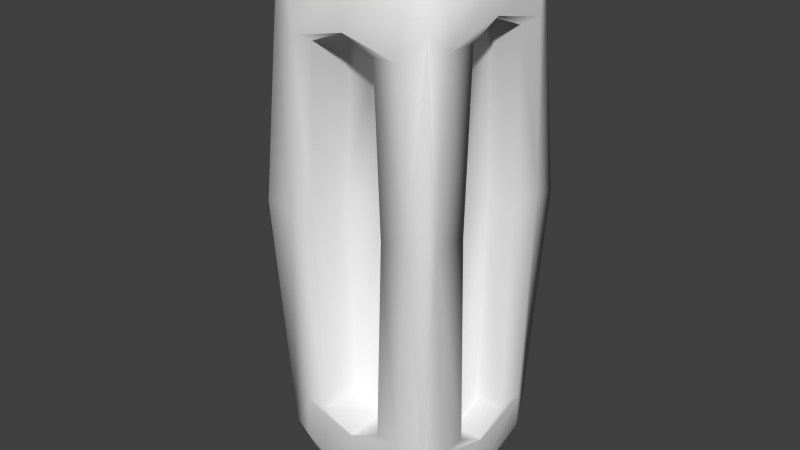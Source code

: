 # Source: canister.blend  (saved by Blender 2.73.9; exported with 4.5.12 LTS)
import bpy
from mathutils import Matrix  # noqa: F401  (used for matrix-valued properties, if any)

bpy.ops.wm.read_factory_settings(use_empty=True)
scene = bpy.context.scene
scene.name = 'Scene'

# ---- collections
col_collection_3 = bpy.data.collections.new('Collection 3'); scene.collection.children.link(col_collection_3)

# ---- materials (node trees are filled in below, after node groups)
mat_material = bpy.data.materials.new('Material')
mat_material.alpha_threshold = 0.0
mat_material.use_transparent_shadow = False
mat_material.roughness = 0.5

# ---- material node trees

# ---- world
world_world = bpy.data.worlds.new('World'); scene.world = world_world
world_world.color = (0.05088, 0.05088, 0.05088)
world_world.use_sun_shadow = False
world_world.sun_shadow_jitter_overblur = 0.0
world_world.cycles.sampling_method = 'MANUAL'
world_world.cycles.sample_map_resolution = 256

# ---- meshes
me_cube = bpy.data.meshes.new('Cube')
me_cube.from_pydata([(-4.974, -4.974, 0.0), (-4.974, 4.974, 0.0), (4.974, 4.974, 0.0), (4.974, -4.974, 0.0), (-4.852, -3.946, 0.3352), (4.776, 4.041, 0.0), (-6.427, -9.61e-09, 0.0), (-4.013, 4.776, 0.0), (-3.359, 4.776, -11.64), (7.281e-09, 4.776, 9.971), (3.359, 4.776, 9.183), (4.013, 4.776, 0.0), (3.359, 4.776, -11.64), (9.708e-09, 4.776, -12.67), (-3.359, 4.776, 9.183), (-1.778, 2.245, 0.0), (4.776, 3.383, -11.68), (4.776, -8.494e-09, 10.0), (4.776, -3.383, 9.211), (4.776, -4.041, 0.0), (4.776, -3.383, -11.68), (4.776, 0.0, -12.71), (4.776, 3.383, 9.211), (3.174, 2.069, 0.0), (-4.852, -3.287, 9.331), (-4.852, 0.09746, 10.12), (-4.852, 3.482, 9.331), (-4.852, 4.14, 0.3352), (-4.852, 3.482, -11.53), (-4.852, 0.09746, -12.56), (-4.852, 0.09746, 0.3352), (-3.576, -4.776, 0.0), (-2.993, -4.776, 8.742), (3.576, -4.776, 0.0), (2.993, -4.776, -11.07), (7.281e-09, -4.776, 9.444), (9.708e-09, -4.776, -11.98), (-2.993, -4.776, -11.07), (2.993, -4.776, 8.742), (-2.115, -2.31, 0.0), (-4.356, -4.356, -13.21), (-3.368, -3.368, -16.17), (-3.375, -4.576, -13.64), (-3.375, -4.576, 10.72), (-3.368, -3.368, 12.67), (-4.293, -3.287, 10.9), (-4.387, -4.387, 10.13), (-3.428, 4.723, -13.75), (-3.368, 3.368, -16.17), (-4.29, 3.497, -13.49), (-4.387, 4.387, -12.87), (-4.293, 3.482, 10.9), (-3.368, 3.368, 12.67), (-3.428, 4.723, 10.81), (-4.387, 4.387, 10.13), (3.375, -4.576, -13.64), (3.368, -3.368, -16.17), (4.736, -3.433, -13.77), (4.387, -4.387, -12.87), (4.736, -3.433, 10.82), (3.368, -3.368, 12.67), (3.375, -4.576, 10.72), (4.387, -4.387, 10.13), (4.736, 3.433, -13.77), (3.368, 3.368, -16.17), (3.428, 4.723, -13.75), (4.387, 4.387, -12.87), (3.428, 4.723, 10.81), (3.368, 3.368, 12.67), (4.736, 3.433, 10.82), (4.387, 4.387, 10.13), (-3.808, 0.949, 13.18), (-4.944, 0.1302, 11.53), (-3.808, -0.949, 13.18), (-3.808, -0.949, -16.84), (-5.248, 1.942e-08, -15.07), (-4.952, 0.09523, -14.92), (-3.808, 0.949, -16.84), (0.949, 3.808, 13.18), (7.281e-09, 4.773, 11.76), (-0.949, 3.808, 13.18), (-0.949, 3.808, -16.84), (9.708e-09, 4.773, -14.99), (0.949, 3.808, -16.84), (3.808, -0.949, 13.18), (4.767, -9.708e-09, 11.76), (3.808, 0.949, 13.18), (3.808, 0.949, -16.84), (4.767, -1.942e-08, -14.99), (3.808, -0.949, -16.84), (-0.949, -3.808, 13.18), (7.281e-09, -4.835, 11.75), (0.949, -3.808, 13.18), (0.949, -3.808, -16.84), (9.708e-09, -4.835, -14.97), (-0.949, -3.808, -16.84), (0.9669, 0.9669, 13.72), (-0.9669, 0.9669, 13.72), (-0.9669, -0.9669, 13.72), (0.9669, -0.9669, 13.72), (-0.9669, 0.9669, -17.54), (0.9669, 0.9669, -17.54), (0.9669, -0.9669, -17.54), (-0.9669, -0.9669, -17.54), (-1.778, 4.776, 0.0), (-1.488, 4.776, -11.64), (3.718e-09, 4.776, 9.971), (1.488, 4.776, 9.183), (1.778, 4.776, 0.0), (1.488, 4.776, -11.64), (4.794e-09, 4.776, -12.67), (-1.488, 4.776, 9.183), (4.776, 2.069, 0.0), (-1.488, 2.245, -11.64), (3.718e-09, 2.245, 9.971), (1.488, 2.245, 9.183), (1.778, 2.245, 0.0), (1.488, 2.245, -11.64), (4.794e-09, 2.245, -12.67), (-1.488, 2.245, 9.183), (4.019e-09, 2.245, 0.0), (4.776, 1.732, -11.68), (4.776, 1.206e-08, 10.0), (4.776, -1.732, 9.211), (4.776, -2.069, 0.0), (4.776, -1.732, -11.68), (4.776, 1.641e-08, -12.71), (4.776, 1.732, 9.211), (-2.115, -4.776, 0.0), (3.174, 1.732, -11.68), (3.174, 1.206e-08, 10.0), (3.174, -1.732, 9.211), (3.174, -2.069, 0.0), (3.174, -1.732, -11.68), (3.174, 1.641e-08, -12.71), (3.174, 1.732, 9.211), (3.174, 1.231e-08, 0.0), (-1.771, -4.776, 8.742), (2.115, -4.776, 0.0), (1.771, -4.776, -11.07), (4.634e-09, -4.776, 9.444), (6.07e-09, -4.776, -11.98), (-1.771, -4.776, -11.07), (1.771, -4.776, 8.742), (-4.852, -1.192, 0.3352), (-1.771, -2.31, 8.742), (2.115, -2.31, 0.0), (1.771, -2.31, -11.07), (4.634e-09, -2.31, 9.444), (6.07e-09, -2.31, -11.98), (-1.771, -2.31, -11.07), (1.771, -2.31, 8.742), (4.591e-09, -2.31, 0.0), (-4.852, -0.9398, 9.331), (-4.852, 0.3582, 10.12), (-4.852, 1.656, 9.331), (-4.852, 1.909, 0.3352), (-4.852, 1.656, -11.53), (-4.852, 0.3582, -12.56), (-2.926, 0.09746, 0.3352), (-2.926, 0.09746, -12.56), (-2.926, 0.3582, 0.3352), (-2.926, -1.192, 0.3352), (-2.926, -0.9398, 9.331), (-2.926, 0.3582, 10.12), (-2.926, 1.656, 9.331), (-2.926, 1.909, 0.3352), (-2.926, 1.656, -11.53), (-2.926, 0.3582, -12.56)], [], [(82, 47, 8, 13), (72, 51, 26, 25), (76, 75, 6, 30, 29), (43, 46, 0, 31, 32), (65, 82, 13, 12), (51, 54, 1, 27, 26), (45, 72, 25, 24), (59, 62, 3, 19, 18), (67, 70, 2, 11, 10), (57, 88, 21, 20), (0, 6, 75, 40), (49, 76, 29, 28), (85, 59, 18, 17), (3, 62, 61, 38, 33), (0, 40, 42, 37, 31), (79, 67, 10, 9), (61, 91, 35, 38), (3, 58, 57, 20, 19), (1, 54, 53, 14, 7), (69, 85, 17, 22), (2, 66, 65, 12, 11), (42, 94, 36, 37), (6, 0, 4, 30), (7, 14, 111, 104), (14, 9, 106, 111), (10, 11, 108, 107), (12, 13, 110, 109), (1, 50, 49, 28, 27), (88, 63, 16, 21), (2, 70, 69, 22, 5), (77, 48, 81, 100), (5, 22, 127, 112), (22, 17, 122, 127), (18, 19, 124, 123), (20, 21, 126, 125), (86, 68, 78, 96), (94, 55, 34, 36), (63, 66, 2, 5, 16), (101, 83, 64, 87), (28, 29, 158, 157), (155, 156, 166, 165), (53, 79, 9, 14), (0, 46, 45, 24, 4), (97, 80, 52, 71), (55, 58, 3, 33, 34), (91, 43, 32, 35), (31, 37, 142, 128), (33, 38, 143, 138), (38, 35, 140, 143), (37, 36, 141, 142), (60, 84, 99, 92), (47, 50, 1, 7, 8), (93, 102, 89, 56), (90, 98, 73, 44), (40, 41, 42), (43, 44, 45, 46), (47, 48, 49, 50), (51, 52, 53, 54), (55, 56, 57, 58), (59, 60, 61, 62), (63, 64, 65, 66), (67, 68, 69, 70), (71, 72, 73), (74, 75, 76, 77), (78, 79, 80), (81, 82, 83), (84, 85, 86), (87, 88, 89), (90, 91, 92), (93, 94, 95), (96, 97, 98, 99), (100, 101, 102, 103), (71, 52, 51, 72), (74, 41, 40, 75), (78, 68, 67, 79), (81, 48, 47, 82), (84, 60, 59, 85), (87, 64, 63, 88), (90, 44, 43, 91), (93, 56, 55, 94), (44, 73, 72, 45), (48, 77, 76, 49), (52, 80, 79, 53), (64, 83, 82, 65), (68, 86, 85, 69), (56, 89, 88, 57), (60, 92, 91, 61), (41, 95, 94, 42), (97, 71, 73, 98), (86, 96, 99, 84), (98, 90, 92, 99), (80, 97, 96, 78), (101, 87, 89, 102), (77, 100, 103, 74), (102, 93, 95, 103), (83, 101, 100, 81), (41, 74, 103, 95), (104, 111, 119, 15), (111, 106, 114, 119), (107, 108, 116, 115), (109, 110, 118, 117), (13, 8, 105, 110), (11, 12, 109, 108), (9, 10, 107, 106), (8, 7, 104, 105), (120, 116, 117, 118), (15, 120, 118, 113), (119, 114, 120, 15), (114, 115, 116, 120), (110, 105, 113, 118), (108, 109, 117, 116), (106, 107, 115, 114), (105, 104, 15, 113), (112, 127, 135, 23), (127, 122, 130, 135), (123, 124, 132, 131), (125, 126, 134, 133), (21, 16, 121, 126), (19, 20, 125, 124), (17, 18, 123, 122), (16, 5, 112, 121), (136, 132, 133, 134), (23, 136, 134, 129), (135, 130, 136, 23), (130, 131, 132, 136), (126, 121, 129, 134), (124, 125, 133, 132), (122, 123, 131, 130), (121, 112, 23, 129), (128, 142, 150, 39), (138, 143, 151, 146), (143, 140, 148, 151), (142, 141, 149, 150), (36, 34, 139, 141), (35, 32, 137, 140), (34, 33, 138, 139), (32, 31, 128, 137), (152, 39, 150, 149), (146, 152, 149, 147), (151, 148, 152, 146), (148, 145, 39, 152), (141, 139, 147, 149), (140, 137, 145, 148), (139, 138, 146, 147), (137, 128, 39, 145), (157, 158, 168, 167), (30, 144, 162, 159), (158, 29, 160, 168), (26, 27, 156, 155), (24, 25, 154, 153), (27, 28, 157, 156), (25, 26, 155, 154), (4, 24, 153, 144), (160, 159, 161, 168), (161, 166, 167, 168), (163, 164, 161, 162), (164, 165, 166, 161), (153, 154, 164, 163), (156, 157, 167, 166), (154, 155, 165, 164), (144, 153, 163, 162), (29, 30, 159, 160)])
me_cube.polygons.foreach_set('use_smooth', [True] * 162)
_uv = me_cube.uv_layers.new(name='UVMap')
_uv.uv.foreach_set('vector', [0.00495, 0.4898, 0.007597, 0.3829, 0.02716, 0.3835, 0.02626, 0.4881, 0.817, 0.797, 0.8043, 0.9003, 0.7905, 0.8996, 0.8041, 0.7953, 0.8447, 0.005598, 0.8541, 0.00485, 0.8828, 0.1428, 0.8328, 0.1428, 0.8401, 0.02664, 0.8005, 0.5822, 0.7922, 0.613, 0.6977, 0.6232, 0.7016, 0.5799, 0.7833, 0.5688, 0.02502, 0.5949, 0.00495, 0.4898, 0.02626, 0.4881, 0.04423, 0.5912, 0.8043, 0.9003, 0.7957, 0.928, 0.7021, 0.9409, 0.7066, 0.9152, 0.7905, 0.8996, 0.817, 0.6907, 0.817, 0.797, 0.8041, 0.7953, 0.8032, 0.69, 0.547, 0.5835, 0.5383, 0.6125, 0.4439, 0.6234, 0.4462, 0.5945, 0.5324, 0.5807, 0.2504, 0.5771, 0.2466, 0.6072, 0.1552, 0.6328, 0.1527, 0.603, 0.2353, 0.5761, 0.3214, 0.5659, 0.3188, 0.4588, 0.3397, 0.4604, 0.3407, 0.5658, 0.2668, 0.6425, 0.2668, 0.797, 0.127, 0.7956, 0.1445, 0.6604, 0.5803, 0.8878, 0.5742, 0.7819, 0.5957, 0.7832, 0.5989, 0.8885, 0.5643, 0.478, 0.547, 0.5835, 0.5324, 0.5807, 0.5482, 0.4767, 0.7253, 0.3157, 0.8166, 0.3419, 0.8192, 0.3736, 0.7999, 0.3839, 0.7214, 0.359, 0.6977, 0.6232, 0.5783, 0.5936, 0.5771, 0.563, 0.6017, 0.5532, 0.7016, 0.5799, 0.2504, 0.4704, 0.2504, 0.5771, 0.2353, 0.5761, 0.234, 0.4717, 0.8192, 0.3736, 0.8192, 0.4787, 0.7981, 0.4769, 0.7999, 0.3839, 0.4439, 0.6234, 0.3273, 0.596, 0.3214, 0.5659, 0.3407, 0.5658, 0.4462, 0.5945, 0.1299, 0.3251, 0.2243, 0.3359, 0.233, 0.3651, 0.2182, 0.3684, 0.1323, 0.3549, 0.5643, 0.3711, 0.5643, 0.478, 0.5482, 0.4767, 0.5494, 0.3716, 0.1552, 0.6328, 0.03557, 0.6238, 0.02502, 0.5949, 0.04423, 0.5912, 0.1527, 0.603, 0.5771, 0.563, 0.5742, 0.4576, 0.6016, 0.46, 0.6017, 0.5532, 0.2483, 0.9631, 0.2838, 0.8067, 0.2898, 0.8385, 0.2983, 0.9631, 0.1323, 0.3549, 0.2182, 0.3684, 0.223, 0.4263, 0.138, 0.424, 0.2182, 0.3684, 0.234, 0.4717, 0.234, 0.4717, 0.223, 0.4263, 0.2353, 0.5761, 0.1527, 0.603, 0.147, 0.5339, 0.2305, 0.5183, 0.04423, 0.5912, 0.02626, 0.4881, 0.02626, 0.4881, 0.03948, 0.5334, 0.7021, 0.9409, 0.5845, 0.9157, 0.5803, 0.8878, 0.5989, 0.8885, 0.7066, 0.9152, 0.3188, 0.4588, 0.3387, 0.3535, 0.3577, 0.3566, 0.3397, 0.4604, 0.4689, 0.3157, 0.5604, 0.3412, 0.5643, 0.3711, 0.5494, 0.3716, 0.4665, 0.3446, 0.1882, 0.0493, 0.2648, 0.06359, 0.2779, 0.1385, 0.1878, 0.1372, 0.4665, 0.3446, 0.5494, 0.3716, 0.5452, 0.4226, 0.4616, 0.4056, 0.5494, 0.3716, 0.5482, 0.4767, 0.5482, 0.4767, 0.5452, 0.4226, 0.5324, 0.5807, 0.4462, 0.5945, 0.4512, 0.5335, 0.5365, 0.5297, 0.3407, 0.5658, 0.3397, 0.4604, 0.3397, 0.4604, 0.3449, 0.5148, 0.4395, 0.2767, 0.3635, 0.2638, 0.3484, 0.1889, 0.4376, 0.1886, 0.5742, 0.4576, 0.5958, 0.3544, 0.6183, 0.3682, 0.6016, 0.46, 0.3387, 0.3535, 0.3494, 0.3247, 0.4689, 0.3157, 0.4665, 0.3446, 0.3577, 0.3566, 0.1874, 0.1972, 0.2775, 0.1974, 0.2632, 0.2724, 0.1864, 0.2854, 0.5989, 0.8885, 0.5957, 0.7832, 0.5953, 0.7913, 0.6023, 0.832, 0.9191, 0.5039, 0.9191, 0.4227, 0.9801, 0.4227, 0.9801, 0.5039, 0.233, 0.3651, 0.2504, 0.4704, 0.234, 0.4717, 0.2182, 0.3684, 0.7208, 0.6329, 0.8121, 0.6563, 0.817, 0.6907, 0.8032, 0.69, 0.7218, 0.6649, 0.4369, 0.1287, 0.3478, 0.1301, 0.3612, 0.05485, 0.4369, 0.0405, 0.5958, 0.3544, 0.6057, 0.3237, 0.7253, 0.3157, 0.7214, 0.359, 0.6183, 0.3682, 0.8192, 0.4787, 0.8005, 0.5822, 0.7833, 0.5688, 0.7981, 0.4769, 0.7016, 0.5799, 0.6017, 0.5532, 0.6051, 0.5154, 0.7056, 0.5348, 0.7214, 0.359, 0.7999, 0.3839, 0.7965, 0.4216, 0.7173, 0.4041, 0.7999, 0.3839, 0.7981, 0.4769, 0.7981, 0.4769, 0.7965, 0.4216, 0.6017, 0.5532, 0.6016, 0.46, 0.6016, 0.46, 0.6051, 0.5154, 0.5759, 0.2617, 0.4994, 0.2761, 0.4985, 0.188, 0.5885, 0.1866, 0.007597, 0.3829, 0.01327, 0.3525, 0.1299, 0.3251, 0.1323, 0.3549, 0.02716, 0.3835, 0.03658, 0.1958, 0.1262, 0.1968, 0.1263, 0.2851, 0.05016, 0.2711, 0.5879, 0.1277, 0.4979, 0.1281, 0.4968, 0.03991, 0.5736, 0.05276, 0.02171, 0.03206, 0.05175, 0.06223, 0.01438, 0.06236, 0.6133, 0.05198, 0.5736, 0.05276, 0.5722, 0.02393, 0.6075, 0.02058, 0.3085, 0.06257, 0.2648, 0.06359, 0.2701, 0.03564, 0.2984, 0.03295, 0.3587, 0.02603, 0.3612, 0.05485, 0.32, 0.05324, 0.3308, 0.0233, 0.01279, 0.2716, 0.05016, 0.2711, 0.04858, 0.3141, 0.01879, 0.3033, 0.58, 0.3039, 0.5759, 0.2617, 0.6156, 0.2613, 0.6105, 0.2927, 0.2658, 0.3154, 0.2632, 0.2724, 0.3069, 0.2751, 0.2964, 0.305, 0.3223, 0.2659, 0.3635, 0.2638, 0.3634, 0.306, 0.3338, 0.2955, 0.4369, 0.0405, 0.4637, 0.00485, 0.4968, 0.03991, 0.1281, 0.04892, 0.1591, 0.00485, 0.1621, 0.01409, 0.1882, 0.0493, 0.3484, 0.1889, 0.3188, 0.1597, 0.3478, 0.1301, 0.2779, 0.1385, 0.3089, 0.1686, 0.2775, 0.1974, 0.4994, 0.2761, 0.4709, 0.306, 0.4395, 0.2767, 0.1864, 0.2854, 0.1568, 0.3154, 0.1263, 0.2851, 0.5879, 0.1277, 0.6218, 0.1567, 0.5885, 0.1866, 0.03658, 0.1958, 0.00495, 0.1666, 0.03703, 0.137, 0.4376, 0.1886, 0.4369, 0.1287, 0.4979, 0.1281, 0.4985, 0.188, 0.1878, 0.1372, 0.1874, 0.1972, 0.1262, 0.1968, 0.1267, 0.1368, 0.4369, 0.0405, 0.3612, 0.05485, 0.3587, 0.02603, 0.4637, 0.00485, 0.1281, 0.04892, 0.05175, 0.06223, 0.02171, 0.03206, 0.1591, 0.00485, 0.3484, 0.1889, 0.3635, 0.2638, 0.3223, 0.2659, 0.3188, 0.1597, 0.2779, 0.1385, 0.2648, 0.06359, 0.3085, 0.06257, 0.3089, 0.1686, 0.4994, 0.2761, 0.5759, 0.2617, 0.58, 0.3039, 0.4709, 0.306, 0.1864, 0.2854, 0.2632, 0.2724, 0.2658, 0.3154, 0.1568, 0.3154, 0.5879, 0.1277, 0.5736, 0.05276, 0.6133, 0.05198, 0.6218, 0.1567, 0.03658, 0.1958, 0.05016, 0.2711, 0.01279, 0.2716, 0.00495, 0.1666, 0.5736, 0.05276, 0.4968, 0.03991, 0.4637, 0.00485, 0.5722, 0.02393, 0.2648, 0.06359, 0.1882, 0.0493, 0.1621, 0.01409, 0.2701, 0.03564, 0.3612, 0.05485, 0.3478, 0.1301, 0.3188, 0.1597, 0.32, 0.05324, 0.2632, 0.2724, 0.2775, 0.1974, 0.3089, 0.1686, 0.3069, 0.2751, 0.3635, 0.2638, 0.4395, 0.2767, 0.4709, 0.306, 0.3634, 0.306, 0.05016, 0.2711, 0.1263, 0.2851, 0.1568, 0.3154, 0.04858, 0.3141, 0.5759, 0.2617, 0.5885, 0.1866, 0.6218, 0.1567, 0.6156, 0.2613, 0.05175, 0.06223, 0.03703, 0.137, 0.00495, 0.1666, 0.01438, 0.06236, 0.4369, 0.1287, 0.4369, 0.0405, 0.4968, 0.03991, 0.4979, 0.1281, 0.4395, 0.2767, 0.4376, 0.1886, 0.4985, 0.188, 0.4994, 0.2761, 0.4979, 0.1281, 0.5879, 0.1277, 0.5885, 0.1866, 0.4985, 0.188, 0.3478, 0.1301, 0.4369, 0.1287, 0.4376, 0.1886, 0.3484, 0.1889, 0.1874, 0.1972, 0.1864, 0.2854, 0.1263, 0.2851, 0.1262, 0.1968, 0.1882, 0.0493, 0.1878, 0.1372, 0.1267, 0.1368, 0.1281, 0.04892, 0.1262, 0.1968, 0.03658, 0.1958, 0.03703, 0.137, 0.1267, 0.1368, 0.2775, 0.1974, 0.1874, 0.1972, 0.1878, 0.1372, 0.2779, 0.1385, 0.05175, 0.06223, 0.1281, 0.04892, 0.1267, 0.1368, 0.03703, 0.137, 0.8291, 0.3985, 0.8291, 0.3157, 0.9092, 0.3157, 0.9092, 0.3985, 0.319, 0.9272, 0.3188, 0.8809, 0.3989, 0.8809, 0.3991, 0.9272, 0.9071, 0.6329, 0.907, 0.7159, 0.8269, 0.7159, 0.827, 0.6329, 0.827, 0.9226, 0.8278, 0.8764, 0.9076, 0.8764, 0.9068, 0.9226, 0.02626, 0.4881, 0.02716, 0.3835, 0.03191, 0.4413, 0.02626, 0.4881, 0.1527, 0.603, 0.04423, 0.5912, 0.03948, 0.5334, 0.147, 0.5339, 0.234, 0.4717, 0.2353, 0.5761, 0.2305, 0.5183, 0.234, 0.4717, 0.02716, 0.3835, 0.1323, 0.3549, 0.138, 0.424, 0.03191, 0.4413, 0.06103, 0.7563, 0.00495, 0.7516, 0.02323, 0.6478, 0.07097, 0.6425, 0.1171, 0.761, 0.06103, 0.7563, 0.07097, 0.6425, 0.1171, 0.6556, 0.1008, 0.8428, 0.0532, 0.8459, 0.06103, 0.7563, 0.1171, 0.761, 0.0532, 0.8459, 0.00688, 0.8349, 0.00495, 0.7516, 0.06103, 0.7563, 0.8278, 0.8764, 0.8269, 0.8303, 0.9067, 0.8303, 0.9076, 0.8764, 0.907, 0.7159, 0.9071, 0.8206, 0.827, 0.8206, 0.8269, 0.7159, 0.3188, 0.8809, 0.3191, 0.8349, 0.3992, 0.8349, 0.3989, 0.8809, 0.8291, 0.5035, 0.8291, 0.3985, 0.9092, 0.3985, 0.9092, 0.5035, 0.2384, 0.9121, 0.2384, 0.9951, 0.1877, 0.9951, 0.1877, 0.9121, 0.8929, 0.3005, 0.8927, 0.2471, 0.9434, 0.2471, 0.9435, 0.3006, 0.1778, 0.8068, 0.1777, 0.8899, 0.127, 0.8898, 0.127, 0.8067, 0.968, 0.516, 0.9679, 0.5687, 0.9172, 0.5688, 0.9173, 0.5161, 0.3397, 0.4604, 0.3577, 0.3566, 0.3536, 0.4076, 0.3397, 0.4604, 0.4462, 0.5945, 0.3407, 0.5658, 0.3449, 0.5148, 0.4512, 0.5335, 0.5482, 0.4767, 0.5324, 0.5807, 0.5365, 0.5297, 0.5482, 0.4767, 0.3577, 0.3566, 0.4665, 0.3446, 0.4616, 0.4056, 0.3536, 0.4076, 0.6969, 0.119, 0.6317, 0.1126, 0.6529, 0.008834, 0.7084, 0.00485, 0.7621, 0.1253, 0.6969, 0.119, 0.7084, 0.00485, 0.7621, 0.01945, 0.743, 0.2069, 0.6878, 0.2087, 0.6969, 0.119, 0.7621, 0.1253, 0.6878, 0.2087, 0.6339, 0.1963, 0.6317, 0.1126, 0.6969, 0.119, 0.9679, 0.5687, 0.968, 0.6231, 0.9173, 0.6231, 0.9172, 0.5688, 0.1777, 0.8899, 0.1778, 0.9951, 0.127, 0.9951, 0.127, 0.8898, 0.8927, 0.2471, 0.8929, 0.1931, 0.9435, 0.1932, 0.9434, 0.2471, 0.2384, 0.8068, 0.2384, 0.9121, 0.1877, 0.9121, 0.1877, 0.8067, 0.917, 0.7327, 0.917, 0.6329, 0.9951, 0.6329, 0.9951, 0.7327, 0.8927, 0.08399, 0.8927, 0.00485, 0.9708, 0.004866, 0.9707, 0.08401, 0.9073, 0.5132, 0.9071, 0.568, 0.8291, 0.5681, 0.8293, 0.5133, 0.7727, 0.2623, 0.772, 0.2075, 0.8497, 0.2075, 0.8504, 0.2624, 0.6016, 0.46, 0.6183, 0.3682, 0.6149, 0.406, 0.6016, 0.46, 0.7981, 0.4769, 0.7833, 0.5688, 0.7867, 0.5311, 0.7981, 0.4769, 0.6183, 0.3682, 0.7214, 0.359, 0.7173, 0.4041, 0.6149, 0.406, 0.7833, 0.5688, 0.7016, 0.5799, 0.7056, 0.5348, 0.7867, 0.5311, 0.3854, 0.7405, 0.3188, 0.7335, 0.3405, 0.6354, 0.3971, 0.6331, 0.452, 0.7475, 0.3854, 0.7405, 0.3971, 0.6331, 0.452, 0.6471, 0.4325, 0.8248, 0.3761, 0.8252, 0.3854, 0.7405, 0.452, 0.7475, 0.3761, 0.8252, 0.3211, 0.8131, 0.3188, 0.7335, 0.3854, 0.7405, 0.772, 0.2075, 0.7727, 0.1525, 0.8504, 0.1525, 0.8497, 0.2075, 0.9071, 0.568, 0.9073, 0.6231, 0.8293, 0.6231, 0.8291, 0.5681, 0.8927, 0.1834, 0.8927, 0.08399, 0.9707, 0.08401, 0.9708, 0.1834, 0.917, 0.8115, 0.917, 0.7327, 0.9951, 0.7327, 0.9951, 0.8115, 0.7025, 0.2185, 0.7443, 0.2184, 0.7443, 0.2782, 0.7025, 0.2782, 0.2603, 0.3251, 0.301, 0.3252, 0.301, 0.3849, 0.2603, 0.3849, 0.7443, 0.2184, 0.7525, 0.2185, 0.7525, 0.2782, 0.7443, 0.2782, 0.7905, 0.8996, 0.7066, 0.9152, 0.7108, 0.8461, 0.7939, 0.8431, 0.8032, 0.69, 0.8041, 0.7953, 0.8036, 0.8033, 0.7988, 0.7627, 0.7066, 0.9152, 0.5989, 0.8885, 0.6023, 0.832, 0.7108, 0.8461, 0.8041, 0.7953, 0.7905, 0.8996, 0.7939, 0.8431, 0.8036, 0.8033, 0.7218, 0.6649, 0.8032, 0.69, 0.7988, 0.7627, 0.7166, 0.7501, 0.4911, 0.8359, 0.5025, 0.7201, 0.5107, 0.7209, 0.4993, 0.8366, 0.5107, 0.7209, 0.5596, 0.7255, 0.5411, 0.8312, 0.4993, 0.8366, 0.4778, 0.6363, 0.5194, 0.6331, 0.5107, 0.7209, 0.4619, 0.7163, 0.5194, 0.6331, 0.5596, 0.6441, 0.5596, 0.7255, 0.5107, 0.7209, 0.4619, 0.9268, 0.4621, 0.8863, 0.523, 0.8863, 0.5229, 0.9268, 0.9191, 0.4227, 0.9191, 0.3157, 0.9801, 0.3157, 0.9801, 0.4227, 0.4621, 0.8863, 0.4619, 0.8463, 0.5228, 0.8463, 0.523, 0.8863, 0.6317, 0.2996, 0.6317, 0.2185, 0.6926, 0.2184, 0.6926, 0.2996, 0.8401, 0.02664, 0.8328, 0.1428, 0.772, 0.1391, 0.7793, 0.02294])
me_cube.materials.append(mat_material)
me_cube.use_remesh_preserve_volume = False
me_cube.use_remesh_preserve_attributes = False
me_cube.use_mirror_vertex_groups = False
me_cube.use_paint_bone_selection = False
me_cube.use_paint_mask = True
me_cube.update()

# ---- objects
ob_canister = bpy.data.objects.new('canister', me_cube)

# ---- transforms, parenting, visibility, modifiers, constraints
ob_canister.location = (0.0, -0.09967, 17.28)
ob_canister.rotation_mode = 'ZXY'
ob_canister.lineart.crease_threshold = 0.0

# ---- collection membership
col_collection_3.objects.link(ob_canister)

# ---- scene / render settings (as saved in the file)
scene.frame_start = 0; scene.frame_end = 60; scene.frame_set(0)
scene.render.engine = 'BLENDER_EEVEE_NEXT'
scene.render.image_settings.color_mode = 'RGB'
scene.render.image_settings.compression = 90
scene.render.resolution_percentage = 50
scene.render.fps = 30
scene.render.dither_intensity = 0.0
scene.cycles.use_denoising = False
scene.cycles.samples = 10
scene.cycles.sampling_pattern = 'TABULATED_SOBOL'
scene.cycles.light_sampling_threshold = 0.0
scene.cycles.use_adaptive_sampling = False
scene.cycles.use_light_tree = False
scene.cycles.blur_glossy = 0.0
scene.cycles.volume_bounces = 1
scene.cycles.pixel_filter_type = 'GAUSSIAN'
scene.cycles.sample_clamp_indirect = 0.0
scene.view_settings.view_transform = 'Standard'
bpy.context.view_layer.update()

# ---- added for rendering (the .blend has no active camera and no usable light): camera, sun
cam_auto = bpy.data.cameras.new('AutoCamera')
cam_auto.lens = 50.0
cam_auto.sensor_width = 36.0
cam_auto.clip_end = 1000.0
ob_auto_camera = bpy.data.objects.new('AutoCamera', cam_auto)
scene.collection.objects.link(ob_auto_camera)
ob_auto_camera.location = (31.4067, -38.6593, 41.073)
ob_auto_camera.rotation_euler = (1.09748, -7.21219e-08, 0.694738)
scene.camera = ob_auto_camera
light_auto_sun = bpy.data.lights.new('AutoSun', 'SUN')
light_auto_sun.energy = 3.0
light_auto_sun.angle = 0.0523599
ob_auto_sun = bpy.data.objects.new('AutoSun', light_auto_sun)
scene.collection.objects.link(ob_auto_sun)
ob_auto_sun.rotation_euler = (0.872665, 0.174533, 0.523599)
bpy.context.view_layer.update()
